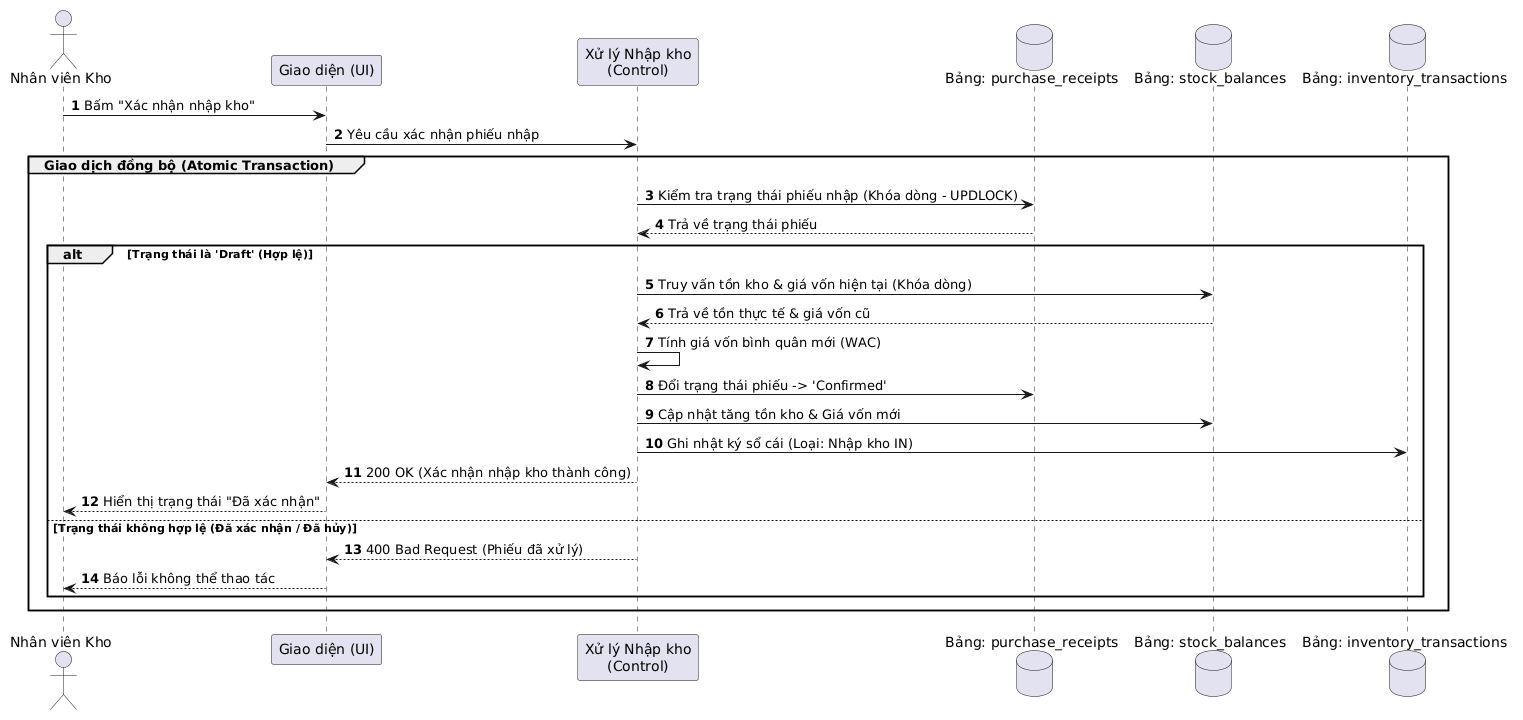

The diagram above was rendered by PlantUML. Its source (embedded in the PNG):
@startuml
autonumber

actor "Nhân viên Kho" as Staff
participant "Giao diện (UI)" as UI
participant "Xử lý Nhập kho\n(Control)" as Ctrl
database "Bảng: purchase_receipts" as PR
database "Bảng: stock_balances" as SB
database "Bảng: inventory_transactions" as IT

Staff -> UI: Bấm "Xác nhận nhập kho"
UI -> Ctrl: Yêu cầu xác nhận phiếu nhập

group Giao dịch đồng bộ (Atomic Transaction)
    Ctrl -> PR: Kiểm tra trạng thái phiếu nhập (Khóa dòng - UPDLOCK)
    PR --> Ctrl: Trả về trạng thái phiếu
    
    alt Trạng thái là 'Draft' (Hợp lệ)
        Ctrl -> SB: Truy vấn tồn kho & giá vốn hiện tại (Khóa dòng)
        SB --> Ctrl: Trả về tồn thực tế & giá vốn cũ
        
        Ctrl -> Ctrl: Tính giá vốn bình quân mới (WAC)
        
        Ctrl -> PR: Đổi trạng thái phiếu -> 'Confirmed'
        Ctrl -> SB: Cập nhật tăng tồn kho & Giá vốn mới
        Ctrl -> IT: Ghi nhật ký sổ cái (Loại: Nhập kho IN)
        
        Ctrl --> UI: 200 OK (Xác nhận nhập kho thành công)
        UI --> Staff: Hiển thị trạng thái "Đã xác nhận"
    else Trạng thái không hợp lệ (Đã xác nhận / Đã hủy)
        Ctrl --> UI: 400 Bad Request (Phiếu đã xử lý)
        UI --> Staff: Báo lỗi không thể thao tác
    end
end
@enduml